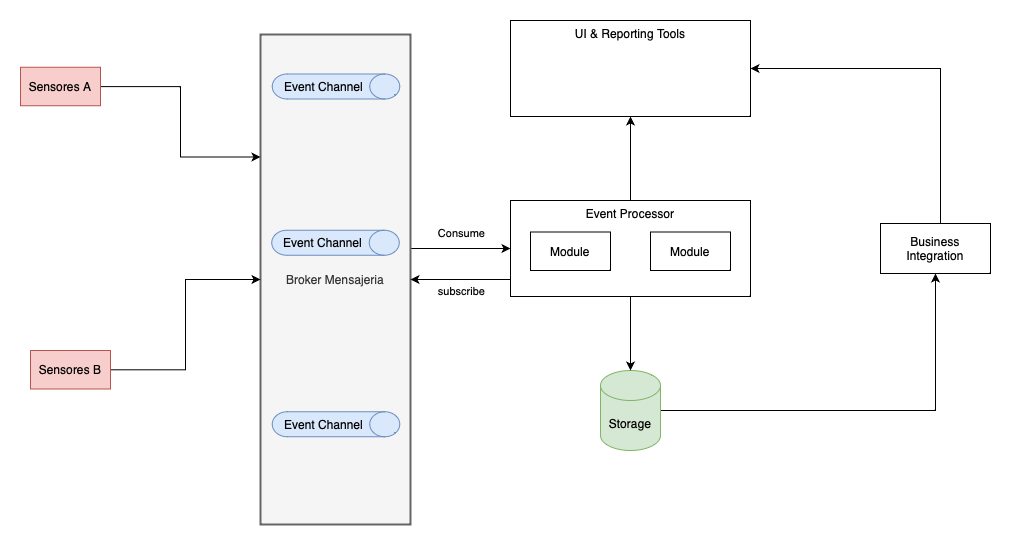

The diagram above was exported from draw.io. Its source (the exported page's mxGraphModel, read from the mxfile embedded in the PNG):
<mxGraphModel dx="1433" dy="669" grid="1" gridSize="10" guides="1" tooltips="1" connect="1" arrows="1" fold="1" page="1" pageScale="1" pageWidth="850" pageHeight="1100" math="0" shadow="0">
  <root>
    <mxCell id="0" />
    <mxCell id="1" parent="0" />
    <mxCell id="pIte9sH5q4JHKZp0pg6O-44" style="edgeStyle=orthogonalEdgeStyle;rounded=0;orthogonalLoop=1;jettySize=auto;html=1;" parent="1" source="pIte9sH5q4JHKZp0pg6O-2" target="pIte9sH5q4JHKZp0pg6O-17" edge="1">
      <mxGeometry relative="1" as="geometry">
        <Array as="points">
          <mxPoint x="540" y="308" />
          <mxPoint x="540" y="308" />
        </Array>
      </mxGeometry>
    </mxCell>
    <mxCell id="pIte9sH5q4JHKZp0pg6O-74" value="Consume" style="edgeLabel;html=1;align=center;verticalAlign=middle;resizable=0;points=[];" parent="pIte9sH5q4JHKZp0pg6O-44" connectable="0" vertex="1">
      <mxGeometry x="0.28" y="3" relative="1" as="geometry">
        <mxPoint x="-14" y="-13" as="offset" />
      </mxGeometry>
    </mxCell>
    <mxCell id="pIte9sH5q4JHKZp0pg6O-2" value="Broker Mensajeria" style="rounded=0;whiteSpace=wrap;html=1;fillColor=#f5f5f5;strokeColor=#666666;strokeWidth=2;fontColor=#333333;" parent="1" vertex="1">
      <mxGeometry x="350" y="94" width="150" height="490" as="geometry" />
    </mxCell>
    <mxCell id="pIte9sH5q4JHKZp0pg6O-3" value="Event Channel" style="shape=cylinder3;whiteSpace=wrap;html=1;boundedLbl=1;backgroundOutline=1;size=15;rotation=90;horizontal=0;fillColor=#dae8fc;strokeColor=#6c8ebf;" parent="1" vertex="1">
      <mxGeometry x="412.5" y="238.5" width="25" height="127.5" as="geometry" />
    </mxCell>
    <mxCell id="pIte9sH5q4JHKZp0pg6O-4" value="Event Channel" style="shape=cylinder3;whiteSpace=wrap;html=1;boundedLbl=1;backgroundOutline=1;size=15;rotation=90;horizontal=0;fillColor=#dae8fc;strokeColor=#6c8ebf;" parent="1" vertex="1">
      <mxGeometry x="413" y="82.25" width="25" height="127.5" as="geometry" />
    </mxCell>
    <mxCell id="pIte9sH5q4JHKZp0pg6O-8" value="Event Channel" style="shape=cylinder3;whiteSpace=wrap;html=1;boundedLbl=1;backgroundOutline=1;size=15;rotation=90;horizontal=0;fillColor=#dae8fc;strokeColor=#6c8ebf;" parent="1" vertex="1">
      <mxGeometry x="413" y="420" width="25" height="127.5" as="geometry" />
    </mxCell>
    <mxCell id="pIte9sH5q4JHKZp0pg6O-16" value="" style="group;fillColor=#fff2cc;strokeColor=#d6b656;" parent="1" connectable="0" vertex="1">
      <mxGeometry x="600" y="260" width="240" height="96" as="geometry" />
    </mxCell>
    <mxCell id="pIte9sH5q4JHKZp0pg6O-17" value="Event Processor" style="html=1;whiteSpace=wrap;verticalAlign=top;" parent="pIte9sH5q4JHKZp0pg6O-16" vertex="1">
      <mxGeometry width="240" height="96" as="geometry" />
    </mxCell>
    <mxCell id="pIte9sH5q4JHKZp0pg6O-18" value="Module" style="html=1;whiteSpace=wrap;verticalAlign=middle;" parent="pIte9sH5q4JHKZp0pg6O-16" vertex="1">
      <mxGeometry x="20" y="31.5" width="80" height="38.5" as="geometry" />
    </mxCell>
    <mxCell id="pIte9sH5q4JHKZp0pg6O-19" value="Module" style="html=1;whiteSpace=wrap;verticalAlign=middle;" parent="pIte9sH5q4JHKZp0pg6O-16" vertex="1">
      <mxGeometry x="140" y="31.5" width="80" height="38.5" as="geometry" />
    </mxCell>
    <mxCell id="pIte9sH5q4JHKZp0pg6O-47" style="edgeStyle=orthogonalEdgeStyle;rounded=0;orthogonalLoop=1;jettySize=auto;html=1;entryX=0;entryY=0.25;entryDx=0;entryDy=0;" parent="1" source="pIte9sH5q4JHKZp0pg6O-37" target="pIte9sH5q4JHKZp0pg6O-2" edge="1">
      <mxGeometry relative="1" as="geometry" />
    </mxCell>
    <mxCell id="pIte9sH5q4JHKZp0pg6O-37" value="Sensores A" style="html=1;whiteSpace=wrap;verticalAlign=middle;fillColor=#f8cecc;strokeColor=#b85450;" parent="1" vertex="1">
      <mxGeometry x="110" y="126.75" width="80" height="38.5" as="geometry" />
    </mxCell>
    <mxCell id="pIte9sH5q4JHKZp0pg6O-51" style="edgeStyle=orthogonalEdgeStyle;rounded=0;orthogonalLoop=1;jettySize=auto;html=1;entryX=0;entryY=0.5;entryDx=0;entryDy=0;" parent="1" source="pIte9sH5q4JHKZp0pg6O-49" target="pIte9sH5q4JHKZp0pg6O-2" edge="1">
      <mxGeometry relative="1" as="geometry" />
    </mxCell>
    <mxCell id="pIte9sH5q4JHKZp0pg6O-49" value="Sensores B" style="html=1;whiteSpace=wrap;verticalAlign=middle;fillColor=#f8cecc;strokeColor=#b85450;" parent="1" vertex="1">
      <mxGeometry x="120" y="410" width="80" height="38.5" as="geometry" />
    </mxCell>
    <mxCell id="pIte9sH5q4JHKZp0pg6O-66" style="edgeStyle=orthogonalEdgeStyle;rounded=0;orthogonalLoop=1;jettySize=auto;html=1;entryX=0.5;entryY=1;entryDx=0;entryDy=0;" parent="1" source="pIte9sH5q4JHKZp0pg6O-58" target="pIte9sH5q4JHKZp0pg6O-63" edge="1">
      <mxGeometry relative="1" as="geometry" />
    </mxCell>
    <mxCell id="pIte9sH5q4JHKZp0pg6O-58" value="Storage" style="shape=cylinder3;whiteSpace=wrap;html=1;boundedLbl=1;backgroundOutline=1;size=15;fillColor=#d5e8d4;strokeColor=#82b366;" parent="1" vertex="1">
      <mxGeometry x="690" y="430" width="60" height="80" as="geometry" />
    </mxCell>
    <mxCell id="pIte9sH5q4JHKZp0pg6O-59" value="" style="group;fillColor=#ffe6cc;strokeColor=#d79b00;" parent="1" connectable="0" vertex="1">
      <mxGeometry x="600" y="80" width="240" height="96" as="geometry" />
    </mxCell>
    <mxCell id="pIte9sH5q4JHKZp0pg6O-60" value="UI &amp;amp; Reporting Tools" style="html=1;whiteSpace=wrap;verticalAlign=top;" parent="pIte9sH5q4JHKZp0pg6O-59" vertex="1">
      <mxGeometry width="240" height="96" as="geometry" />
    </mxCell>
    <mxCell id="pIte9sH5q4JHKZp0pg6O-64" style="edgeStyle=orthogonalEdgeStyle;rounded=0;orthogonalLoop=1;jettySize=auto;html=1;entryX=1;entryY=0.5;entryDx=0;entryDy=0;" parent="1" source="pIte9sH5q4JHKZp0pg6O-63" target="pIte9sH5q4JHKZp0pg6O-60" edge="1">
      <mxGeometry relative="1" as="geometry">
        <Array as="points">
          <mxPoint x="1030" y="128" />
        </Array>
      </mxGeometry>
    </mxCell>
    <mxCell id="pIte9sH5q4JHKZp0pg6O-63" value="Business Integration" style="html=1;whiteSpace=wrap;" parent="1" vertex="1">
      <mxGeometry x="970" y="283" width="110" height="50" as="geometry" />
    </mxCell>
    <mxCell id="pIte9sH5q4JHKZp0pg6O-69" style="edgeStyle=orthogonalEdgeStyle;rounded=0;orthogonalLoop=1;jettySize=auto;html=1;" parent="1" source="pIte9sH5q4JHKZp0pg6O-17" target="pIte9sH5q4JHKZp0pg6O-58" edge="1">
      <mxGeometry relative="1" as="geometry" />
    </mxCell>
    <mxCell id="pIte9sH5q4JHKZp0pg6O-71" style="edgeStyle=orthogonalEdgeStyle;rounded=0;orthogonalLoop=1;jettySize=auto;html=1;" parent="1" source="pIte9sH5q4JHKZp0pg6O-17" target="pIte9sH5q4JHKZp0pg6O-60" edge="1">
      <mxGeometry relative="1" as="geometry" />
    </mxCell>
    <mxCell id="pIte9sH5q4JHKZp0pg6O-72" style="edgeStyle=orthogonalEdgeStyle;rounded=0;orthogonalLoop=1;jettySize=auto;html=1;" parent="1" source="pIte9sH5q4JHKZp0pg6O-17" target="pIte9sH5q4JHKZp0pg6O-2" edge="1">
      <mxGeometry relative="1" as="geometry">
        <Array as="points">
          <mxPoint x="560" y="339" />
          <mxPoint x="560" y="339" />
        </Array>
      </mxGeometry>
    </mxCell>
    <mxCell id="pIte9sH5q4JHKZp0pg6O-73" value="subscribe" style="edgeLabel;html=1;align=center;verticalAlign=middle;resizable=0;points=[];" parent="pIte9sH5q4JHKZp0pg6O-72" connectable="0" vertex="1">
      <mxGeometry x="0.24" relative="1" as="geometry">
        <mxPoint x="12" y="11" as="offset" />
      </mxGeometry>
    </mxCell>
  </root>
</mxGraphModel>